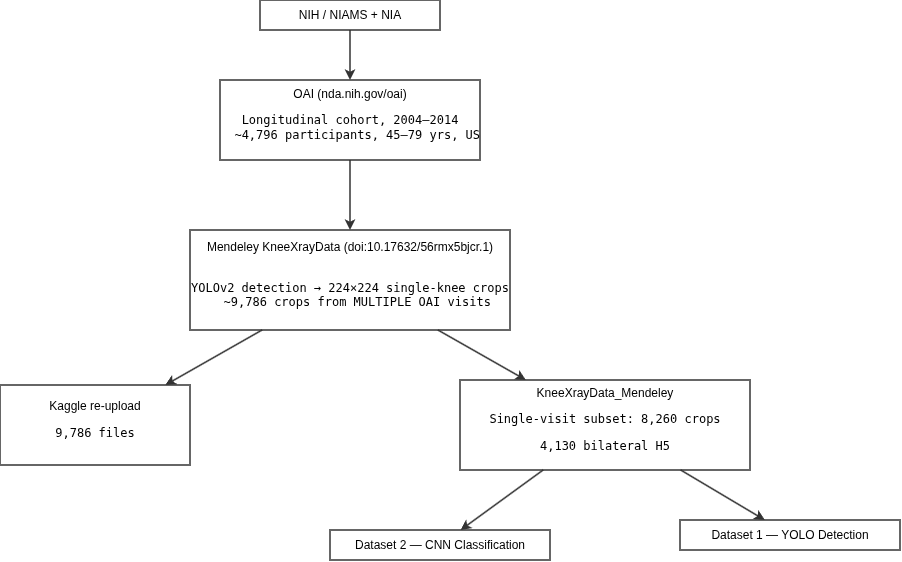

The diagram above was exported from draw.io. Its source (the exported page's mxGraphModel, read from the mxfile embedded in the PNG):
<mxGraphModel dx="1414" dy="1472" grid="1" gridSize="10" guides="1" tooltips="1" connect="1" arrows="1" fold="1" page="1" pageScale="1" pageWidth="900" pageHeight="700" math="0" shadow="0">
  <root>
    <mxCell id="0" />
    <mxCell id="1" parent="0" />
    <mxCell id="n" parent="1" style="rounded=0;whiteSpace=wrap;html=1;fillColor=#ffffff;strokeColor=#333333;strokeWidth=1.5;fontSize=12;fontColor=#000000;align=center;" value="NIH / NIAMS + NIA" vertex="1">
      <mxGeometry height="30" width="180" x="410" y="-80" as="geometry" />
    </mxCell>
    <mxCell id="oai" parent="1" style="rounded=0;whiteSpace=wrap;html=1;fillColor=#ffffff;strokeColor=#333333;strokeWidth=1.5;fontSize=12;fontColor=#000000;align=center;" value="OAI (nda.nih.gov/oai)&lt;div&gt;&lt;pre data-pm-slice=&quot;1 1 []&quot;&gt;&lt;code&gt;Longitudinal cohort, 2004–2014&lt;br/&gt;  ~4,796 participants, 45–79 yrs, US&lt;/code&gt;&lt;/pre&gt;&lt;/div&gt;" vertex="1">
      <mxGeometry height="80" width="260" x="370" as="geometry" />
    </mxCell>
    <mxCell id="mend" parent="1" style="rounded=0;whiteSpace=wrap;html=1;fillColor=#ffffff;strokeColor=#333333;strokeWidth=1.5;fontSize=12;fontColor=#000000;align=center;" value="Mendeley KneeXrayData (doi:10.17632/56rmx5bjcr.1)&lt;div&gt;&lt;br&gt;&lt;/div&gt;&lt;div&gt;&lt;pre data-pm-slice=&quot;1 1 []&quot;&gt;&lt;code&gt;YOLOv2 detection → 224×224 single-knee crops&lt;br/&gt;  ~9,786 crops from MULTIPLE OAI visits&lt;/code&gt;&lt;/pre&gt;&lt;/div&gt;" vertex="1">
      <mxGeometry height="100" width="320" x="340" y="150" as="geometry" />
    </mxCell>
    <mxCell id="fork" parent="1" style="rounded=0;whiteSpace=wrap;html=1;fillColor=#ffffff;strokeColor=#333333;strokeWidth=1.5;fontSize=12;fontColor=#000000;align=center;" value="" vertex="1">
      <mxGeometry x="420" y="210" as="geometry" />
    </mxCell>
    <mxCell id="kaggle" parent="1" style="rounded=0;whiteSpace=wrap;html=1;fillColor=#ffffff;strokeColor=#333333;strokeWidth=1.5;fontSize=12;fontColor=#000000;align=center;" value="Kaggle re-upload&lt;div&gt;&lt;pre data-pm-slice=&quot;1 1 []&quot;&gt;&lt;code&gt;9,786 files&lt;/code&gt;&lt;/pre&gt;&lt;/div&gt;" vertex="1">
      <mxGeometry height="80" width="190" x="150" y="305" as="geometry" />
    </mxCell>
    <mxCell id="v1" parent="1" style="rounded=0;whiteSpace=wrap;html=1;fillColor=#ffffff;strokeColor=#333333;strokeWidth=1.5;fontSize=12;fontColor=#000000;align=center;" value="KneeXrayData_Mendeley&lt;div&gt;&lt;pre data-pm-slice=&quot;1 1 []&quot;&gt;&lt;code&gt;Single-visit subset: 8,260 crops&lt;br&gt;&lt;pre data-pm-slice=&quot;1 1 []&quot;&gt;&lt;code&gt;4,130 bilateral H5&lt;/code&gt;&lt;/pre&gt;&lt;/code&gt;&lt;/pre&gt;&lt;/div&gt;" vertex="1">
      <mxGeometry height="90" width="290" x="610" y="300" as="geometry" />
    </mxCell>
    <mxCell id="fork2" parent="1" style="rounded=0;whiteSpace=wrap;html=1;fillColor=#ffffff;strokeColor=#333333;strokeWidth=1.5;fontSize=12;fontColor=#000000;align=center;" value="" vertex="1">
      <mxGeometry x="590" y="295" as="geometry" />
    </mxCell>
    <mxCell id="yolo" parent="1" style="rounded=0;whiteSpace=wrap;html=1;fillColor=#ffffff;strokeColor=#333333;strokeWidth=1.5;fontSize=12;fontColor=#000000;align=center;" value="Dataset 1 — YOLO Detection" vertex="1">
      <mxGeometry height="30" width="220" x="830" y="440" as="geometry" />
    </mxCell>
    <mxCell id="cnn" parent="1" style="rounded=0;whiteSpace=wrap;html=1;fillColor=#ffffff;strokeColor=#333333;strokeWidth=1.5;fontSize=12;fontColor=#000000;align=center;" value="Dataset 2 — CNN Classification" vertex="1">
      <mxGeometry height="30" width="220" x="480" y="450" as="geometry" />
    </mxCell>
    <mxCell id="a1" edge="1" parent="1" source="n" style="endArrow=classic;html=1;strokeColor=#333333;strokeWidth=1.5;" target="oai" value="">
      <mxGeometry relative="1" as="geometry" />
    </mxCell>
    <mxCell id="a2" edge="1" parent="1" source="oai" style="endArrow=classic;html=1;strokeColor=#333333;strokeWidth=1.5;" target="mend" value="">
      <mxGeometry relative="1" as="geometry" />
    </mxCell>
    <mxCell id="a4" edge="1" parent="1" source="mend" style="endArrow=classic;html=1;strokeColor=#333333;strokeWidth=1.5;" target="kaggle" value="">
      <mxGeometry relative="1" as="geometry" />
    </mxCell>
    <mxCell id="a5" edge="1" parent="1" source="mend" style="endArrow=classic;html=1;strokeColor=#333333;strokeWidth=1.5;" target="v1" value="">
      <mxGeometry relative="1" as="geometry" />
    </mxCell>
    <mxCell id="a7" edge="1" parent="1" source="v1" style="endArrow=classic;html=1;strokeColor=#333333;strokeWidth=1.5;" target="yolo" value="">
      <mxGeometry relative="1" as="geometry" />
    </mxCell>
    <mxCell id="a8" edge="1" parent="1" source="v1" style="endArrow=classic;html=1;strokeColor=#333333;strokeWidth=1.5;" target="cnn" value="">
      <mxGeometry relative="1" as="geometry" />
    </mxCell>
  </root>
</mxGraphModel>